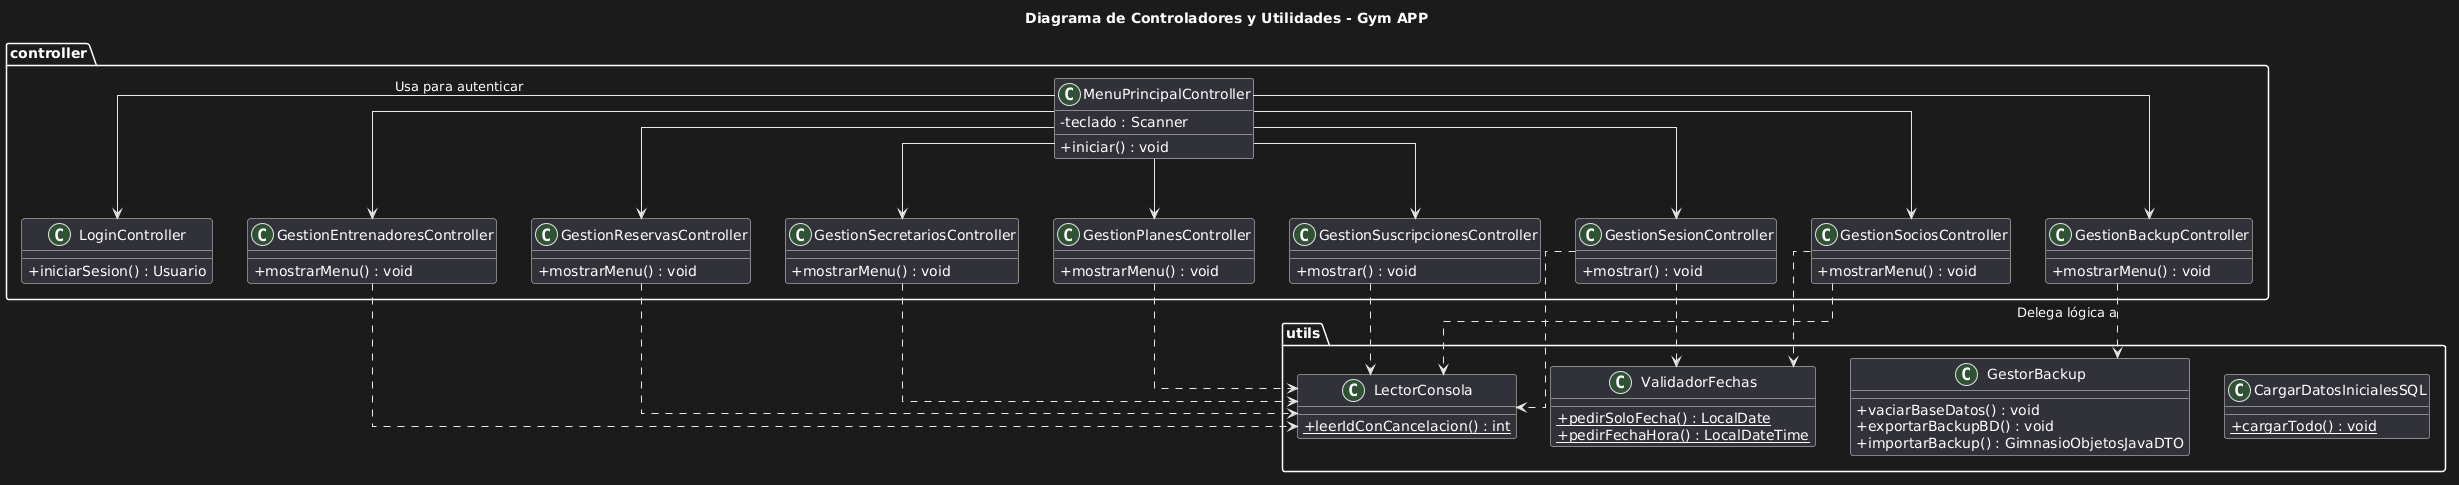

The diagram above was rendered by PlantUML. Its source (embedded in the PNG):
@startuml
title Diagrama de Controladores y Utilidades - Gym APP
 
skinparam classAttributeIconSize 0
' Esto hace que las líneas sean ortogonales (rectas y limpias) para evitar el diagrama espagueti
skinparam linetype ortho 

package "utils" {
    class LectorConsola {
        + {static} leerIdConCancelacion() : int
    }
    class ValidadorFechas {
        + {static} pedirSoloFecha() : LocalDate
        + {static} pedirFechaHora() : LocalDateTime
    }
    class GestorBackup {
        + vaciarBaseDatos() : void
        + exportarBackupBD() : void
        + importarBackup() : GimnasioObjetosJavaDTO
    }
    class CargarDatosInicialesSQL {
        + {static} cargarTodo() : void
    }
}

package "controller" {
    class MenuPrincipalController {
        - teclado : Scanner
        + iniciar() : void
    }
    
    class LoginController {
        + iniciarSesion() : Usuario
    }
    
    class GestionSociosController {
        + mostrarMenu() : void
    }
    class GestionEntrenadoresController {
        + mostrarMenu() : void
    }
    class GestionSecretariosController {
        + mostrarMenu() : void
    }
    class GestionPlanesController {
        + mostrarMenu() : void
    }
    class GestionSuscripcionesController {
        + mostrar() : void
    }
    class GestionSesionController {
        + mostrar() : void
    }
    class GestionReservasController {
        + mostrarMenu() : void
    }
    class GestionBackupController {
        + mostrarMenu() : void
    }
}

' =========================================================
' RELACIONES DEL MENÚ PRINCIPAL
' =========================================================
MenuPrincipalController --> LoginController : "Usa para autenticar"

MenuPrincipalController --> GestionSociosController
MenuPrincipalController --> GestionEntrenadoresController
MenuPrincipalController --> GestionSecretariosController
MenuPrincipalController --> GestionPlanesController
MenuPrincipalController --> GestionSuscripcionesController
MenuPrincipalController --> GestionSesionController
MenuPrincipalController --> GestionReservasController
MenuPrincipalController --> GestionBackupController

' =========================================================
' RELACIONES DE UTILIDADES
' =========================================================

' Backup
GestionBackupController ..> GestorBackup : "Delega lógica a"

' ValidadorFechas se usa en Socios y Sesiones
GestionSociosController ..> ValidadorFechas
GestionSesionController ..> ValidadorFechas

' LectorConsola se usa en casi todos los sub-controladores
GestionSociosController ..> LectorConsola 
GestionEntrenadoresController ..> LectorConsola
GestionSecretariosController ..> LectorConsola
GestionPlanesController ..> LectorConsola
GestionSuscripcionesController ..> LectorConsola
GestionSesionController ..> LectorConsola
GestionReservasController ..> LectorConsola
@enduml